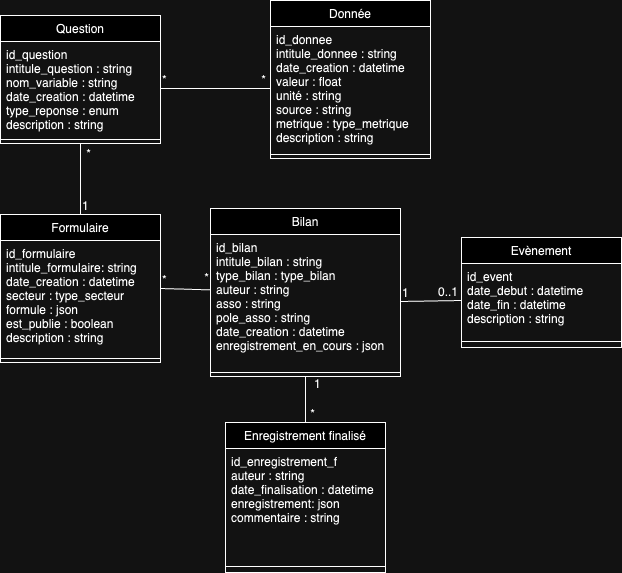

The diagram above was exported from draw.io. Its source (the exported page's mxGraphModel, read from the mxfile embedded in the PNG):
<mxGraphModel dx="1985" dy="858" grid="1" gridSize="10" guides="1" tooltips="1" connect="1" arrows="1" fold="1" page="1" pageScale="1" pageWidth="827" pageHeight="1169" math="0" shadow="0">
  <root>
    <mxCell id="0" />
    <mxCell id="1" parent="0" />
    <mxCell id="2" value="Question" style="swimlane;fontStyle=0;align=center;verticalAlign=top;childLayout=stackLayout;horizontal=1;startSize=26;horizontalStack=0;resizeParent=1;resizeLast=0;collapsible=1;marginBottom=0;rounded=0;shadow=0;strokeWidth=1;" vertex="1" parent="1">
      <mxGeometry x="1439" y="215" width="160" height="128" as="geometry">
        <mxRectangle x="340" y="380" width="170" height="26" as="alternateBounds" />
      </mxGeometry>
    </mxCell>
    <mxCell id="3" value="id_question&#10;intitule_question : string&#10;nom_variable : string&#10;date_creation : datetime&#10;type_reponse : enum&#10;description : string&#10;&#10;&#10;&#10;&#10;" style="text;align=left;verticalAlign=top;spacingLeft=4;spacingRight=4;overflow=hidden;rotatable=0;points=[[0,0.5],[1,0.5]];portConstraint=eastwest;" vertex="1" parent="2">
      <mxGeometry y="26" width="160" height="94" as="geometry" />
    </mxCell>
    <mxCell id="4" value="" style="line;html=1;strokeWidth=1;align=left;verticalAlign=middle;spacingTop=-1;spacingLeft=3;spacingRight=3;rotatable=0;labelPosition=right;points=[];portConstraint=eastwest;" vertex="1" parent="2">
      <mxGeometry y="120" width="160" height="8" as="geometry" />
    </mxCell>
    <mxCell id="5" value="Donnée" style="swimlane;fontStyle=0;align=center;verticalAlign=top;childLayout=stackLayout;horizontal=1;startSize=26;horizontalStack=0;resizeParent=1;resizeLast=0;collapsible=1;marginBottom=0;rounded=0;shadow=0;strokeWidth=1;" vertex="1" parent="1">
      <mxGeometry x="1709" y="200" width="160" height="158" as="geometry">
        <mxRectangle x="340" y="380" width="170" height="26" as="alternateBounds" />
      </mxGeometry>
    </mxCell>
    <mxCell id="6" value="id_donnee&#10;intitule_donnee : string&#10;date_creation : datetime&#10;valeur : float&#10;unité : string&#10;source : string&#10;metrique : type_metrique&#10;description : string&#10;" style="text;align=left;verticalAlign=top;spacingLeft=4;spacingRight=4;overflow=hidden;rotatable=0;points=[[0,0.5],[1,0.5]];portConstraint=eastwest;" vertex="1" parent="5">
      <mxGeometry y="26" width="160" height="124" as="geometry" />
    </mxCell>
    <mxCell id="7" value="" style="line;html=1;strokeWidth=1;align=left;verticalAlign=middle;spacingTop=-1;spacingLeft=3;spacingRight=3;rotatable=0;labelPosition=right;points=[];portConstraint=eastwest;" vertex="1" parent="5">
      <mxGeometry y="150" width="160" height="8" as="geometry" />
    </mxCell>
    <mxCell id="8" value="Formulaire" style="swimlane;fontStyle=0;align=center;verticalAlign=top;childLayout=stackLayout;horizontal=1;startSize=26;horizontalStack=0;resizeParent=1;resizeLast=0;collapsible=1;marginBottom=0;rounded=0;shadow=0;strokeWidth=1;" vertex="1" parent="1">
      <mxGeometry x="1439" y="414" width="160" height="148" as="geometry">
        <mxRectangle x="340" y="380" width="170" height="26" as="alternateBounds" />
      </mxGeometry>
    </mxCell>
    <mxCell id="9" value="id_formulaire&#10;intitule_formulaire: string&#10;date_creation : datetime&#10;secteur : type_secteur&#10;formule : json&#10;est_publie : boolean&#10;description : string&#10;&#10;" style="text;align=left;verticalAlign=top;spacingLeft=4;spacingRight=4;overflow=hidden;rotatable=0;points=[[0,0.5],[1,0.5]];portConstraint=eastwest;" vertex="1" parent="8">
      <mxGeometry y="26" width="160" height="114" as="geometry" />
    </mxCell>
    <mxCell id="10" value="" style="line;html=1;strokeWidth=1;align=left;verticalAlign=middle;spacingTop=-1;spacingLeft=3;spacingRight=3;rotatable=0;labelPosition=right;points=[];portConstraint=eastwest;" vertex="1" parent="8">
      <mxGeometry y="140" width="160" height="8" as="geometry" />
    </mxCell>
    <mxCell id="11" value="Bilan" style="swimlane;fontStyle=0;align=center;verticalAlign=top;childLayout=stackLayout;horizontal=1;startSize=26;horizontalStack=0;resizeParent=1;resizeLast=0;collapsible=1;marginBottom=0;rounded=0;shadow=0;strokeWidth=1;" vertex="1" parent="1">
      <mxGeometry x="1649" y="408" width="190" height="168" as="geometry">
        <mxRectangle x="340" y="380" width="170" height="26" as="alternateBounds" />
      </mxGeometry>
    </mxCell>
    <mxCell id="12" value="id_bilan&#10;intitule_bilan : string&#10;type_bilan : type_bilan&#10;auteur : string&#10;asso : string&#10;pole_asso : string&#10;date_creation : datetime&#10;enregistrement_en_cours : json&#10;" style="text;align=left;verticalAlign=top;spacingLeft=4;spacingRight=4;overflow=hidden;rotatable=0;points=[[0,0.5],[1,0.5]];portConstraint=eastwest;" vertex="1" parent="11">
      <mxGeometry y="26" width="190" height="134" as="geometry" />
    </mxCell>
    <mxCell id="13" value="" style="line;html=1;strokeWidth=1;align=left;verticalAlign=middle;spacingTop=-1;spacingLeft=3;spacingRight=3;rotatable=0;labelPosition=right;points=[];portConstraint=eastwest;" vertex="1" parent="11">
      <mxGeometry y="160" width="190" height="8" as="geometry" />
    </mxCell>
    <mxCell id="14" value="Evènement" style="swimlane;fontStyle=0;align=center;verticalAlign=top;childLayout=stackLayout;horizontal=1;startSize=26;horizontalStack=0;resizeParent=1;resizeLast=0;collapsible=1;marginBottom=0;rounded=0;shadow=0;strokeWidth=1;" vertex="1" parent="1">
      <mxGeometry x="1900" y="437" width="160" height="110" as="geometry">
        <mxRectangle x="340" y="380" width="170" height="26" as="alternateBounds" />
      </mxGeometry>
    </mxCell>
    <mxCell id="15" value="id_event&#10;date_debut : datetime&#10;date_fin : datetime&#10;description : string&#10;" style="text;align=left;verticalAlign=top;spacingLeft=4;spacingRight=4;overflow=hidden;rotatable=0;points=[[0,0.5],[1,0.5]];portConstraint=eastwest;" vertex="1" parent="14">
      <mxGeometry y="26" width="160" height="74" as="geometry" />
    </mxCell>
    <mxCell id="16" value="" style="line;html=1;strokeWidth=1;align=left;verticalAlign=middle;spacingTop=-1;spacingLeft=3;spacingRight=3;rotatable=0;labelPosition=right;points=[];portConstraint=eastwest;" vertex="1" parent="14">
      <mxGeometry y="100" width="160" height="8" as="geometry" />
    </mxCell>
    <mxCell id="17" value="Enregistrement finalisé" style="swimlane;fontStyle=0;align=center;verticalAlign=top;childLayout=stackLayout;horizontal=1;startSize=26;horizontalStack=0;resizeParent=1;resizeLast=0;collapsible=1;marginBottom=0;rounded=0;shadow=0;strokeWidth=1;" vertex="1" parent="1">
      <mxGeometry x="1664" y="622" width="160" height="150" as="geometry">
        <mxRectangle x="340" y="380" width="170" height="26" as="alternateBounds" />
      </mxGeometry>
    </mxCell>
    <mxCell id="18" value="id_enregistrement_f&#10;auteur : string&#10;date_finalisation : datetime&#10;enregistrement: json&#10;commentaire : string&#10;" style="text;align=left;verticalAlign=top;spacingLeft=4;spacingRight=4;overflow=hidden;rotatable=0;points=[[0,0.5],[1,0.5]];portConstraint=eastwest;" vertex="1" parent="17">
      <mxGeometry y="26" width="160" height="114" as="geometry" />
    </mxCell>
    <mxCell id="19" value="" style="line;html=1;strokeWidth=1;align=left;verticalAlign=middle;spacingTop=-1;spacingLeft=3;spacingRight=3;rotatable=0;labelPosition=right;points=[];portConstraint=eastwest;" vertex="1" parent="17">
      <mxGeometry y="140" width="160" height="8" as="geometry" />
    </mxCell>
    <mxCell id="20" value="" style="endArrow=none;html=1;rounded=0;exitX=1;exitY=0.5;exitDx=0;exitDy=0;entryX=0;entryY=0.5;entryDx=0;entryDy=0;" edge="1" source="3" target="6" parent="1">
      <mxGeometry relative="1" as="geometry">
        <mxPoint x="1599" y="284" as="sourcePoint" />
        <mxPoint x="1669" y="288" as="targetPoint" />
      </mxGeometry>
    </mxCell>
    <mxCell id="21" value="*" style="resizable=0;html=1;whiteSpace=wrap;align=left;verticalAlign=bottom;" connectable="0" vertex="1" parent="20">
      <mxGeometry x="-1" relative="1" as="geometry" />
    </mxCell>
    <mxCell id="22" value="*" style="resizable=0;html=1;whiteSpace=wrap;align=right;verticalAlign=bottom;" connectable="0" vertex="1" parent="20">
      <mxGeometry x="1" relative="1" as="geometry">
        <mxPoint x="-3" as="offset" />
      </mxGeometry>
    </mxCell>
    <mxCell id="23" value="" style="endArrow=none;html=1;rounded=0;exitX=0.5;exitY=0;exitDx=0;exitDy=0;entryX=0.5;entryY=1;entryDx=0;entryDy=0;" edge="1" source="8" target="2" parent="1">
      <mxGeometry relative="1" as="geometry">
        <mxPoint x="1518.69" y="422" as="sourcePoint" />
        <mxPoint x="1499" y="354" as="targetPoint" />
      </mxGeometry>
    </mxCell>
    <mxCell id="24" value="1" style="resizable=0;html=1;whiteSpace=wrap;align=left;verticalAlign=bottom;" connectable="0" vertex="1" parent="23">
      <mxGeometry x="-1" relative="1" as="geometry" />
    </mxCell>
    <mxCell id="25" value="*" style="resizable=0;html=1;whiteSpace=wrap;align=right;verticalAlign=bottom;direction=west;" connectable="0" vertex="1" parent="23">
      <mxGeometry x="1" relative="1" as="geometry">
        <mxPoint x="12" y="19" as="offset" />
      </mxGeometry>
    </mxCell>
    <mxCell id="26" value="" style="endArrow=none;html=1;rounded=0;exitX=1;exitY=0.5;exitDx=0;exitDy=0;" edge="1" source="8" target="11" parent="1">
      <mxGeometry relative="1" as="geometry">
        <mxPoint x="1589" y="436" as="sourcePoint" />
        <mxPoint x="1689" y="456" as="targetPoint" />
      </mxGeometry>
    </mxCell>
    <mxCell id="27" value="*" style="resizable=0;html=1;whiteSpace=wrap;align=left;verticalAlign=bottom;" connectable="0" vertex="1" parent="26">
      <mxGeometry x="-1" relative="1" as="geometry" />
    </mxCell>
    <mxCell id="28" value="*" style="resizable=0;html=1;whiteSpace=wrap;align=right;verticalAlign=bottom;" connectable="0" vertex="1" parent="26">
      <mxGeometry x="1" relative="1" as="geometry">
        <mxPoint y="-3" as="offset" />
      </mxGeometry>
    </mxCell>
    <mxCell id="29" value="" style="endArrow=none;html=1;rounded=0;exitX=0.5;exitY=1;exitDx=0;exitDy=0;entryX=0.5;entryY=0;entryDx=0;entryDy=0;" edge="1" source="11" target="17" parent="1">
      <mxGeometry relative="1" as="geometry">
        <mxPoint x="1739" y="566" as="sourcePoint" />
        <mxPoint x="1899" y="566" as="targetPoint" />
      </mxGeometry>
    </mxCell>
    <mxCell id="30" value="1" style="resizable=0;html=1;whiteSpace=wrap;align=left;verticalAlign=bottom;" connectable="0" vertex="1" parent="29">
      <mxGeometry x="-1" relative="1" as="geometry">
        <mxPoint x="7" y="16" as="offset" />
      </mxGeometry>
    </mxCell>
    <mxCell id="31" value="*" style="resizable=0;html=1;whiteSpace=wrap;align=right;verticalAlign=bottom;" connectable="0" vertex="1" parent="29">
      <mxGeometry x="1" relative="1" as="geometry">
        <mxPoint x="11" as="offset" />
      </mxGeometry>
    </mxCell>
    <mxCell id="32" value="" style="endArrow=none;html=1;rounded=0;exitX=1;exitY=0.5;exitDx=0;exitDy=0;entryX=0;entryY=0.5;entryDx=0;entryDy=0;" edge="1" source="12" target="15" parent="1">
      <mxGeometry relative="1" as="geometry">
        <mxPoint x="1789" y="526" as="sourcePoint" />
        <mxPoint x="1949" y="526" as="targetPoint" />
      </mxGeometry>
    </mxCell>
    <mxCell id="33" value="1" style="resizable=0;html=1;whiteSpace=wrap;align=left;verticalAlign=bottom;" connectable="0" vertex="1" parent="32">
      <mxGeometry x="-1" relative="1" as="geometry" />
    </mxCell>
    <mxCell id="34" value="0..1" style="resizable=0;html=1;whiteSpace=wrap;align=right;verticalAlign=bottom;" connectable="0" vertex="1" parent="32">
      <mxGeometry x="1" relative="1" as="geometry">
        <mxPoint x="-2" as="offset" />
      </mxGeometry>
    </mxCell>
  </root>
</mxGraphModel>